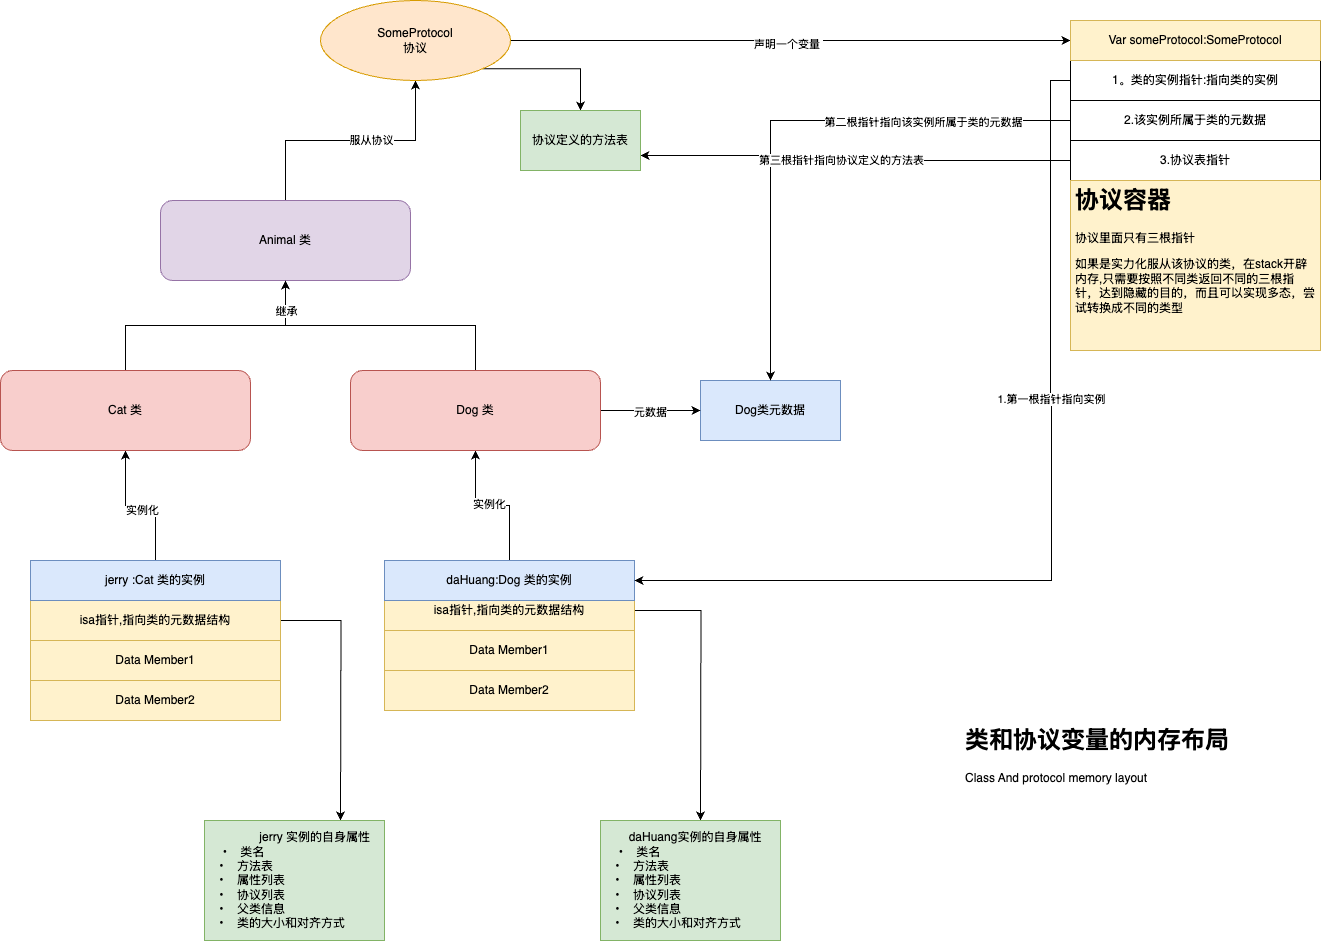

The diagram above was exported from draw.io. Its source (the exported page's mxGraphModel, read from the mxfile embedded in the PNG):
<mxGraphModel dx="1188" dy="769" grid="1" gridSize="10" guides="1" tooltips="1" connect="1" arrows="1" fold="1" page="1" pageScale="1" pageWidth="827" pageHeight="1169" math="0" shadow="0">
  <root>
    <mxCell id="0" />
    <mxCell id="1" parent="0" />
    <mxCell id="vsx0bgiD1YLHsJSa52kD-44" style="edgeStyle=orthogonalEdgeStyle;rounded=0;orthogonalLoop=1;jettySize=auto;html=1;exitX=1;exitY=0.5;exitDx=0;exitDy=0;" edge="1" parent="1" source="vsx0bgiD1YLHsJSa52kD-1">
      <mxGeometry relative="1" as="geometry">
        <mxPoint x="730" y="850" as="targetPoint" />
      </mxGeometry>
    </mxCell>
    <mxCell id="vsx0bgiD1YLHsJSa52kD-1" value="isa指针,指向类的元数据结构" style="rounded=0;whiteSpace=wrap;html=1;fillColor=#fff2cc;strokeColor=#d6b656;" vertex="1" parent="1">
      <mxGeometry x="414" y="620" width="250" height="40" as="geometry" />
    </mxCell>
    <mxCell id="vsx0bgiD1YLHsJSa52kD-2" value="Data Member1" style="rounded=0;whiteSpace=wrap;html=1;fillColor=#fff2cc;strokeColor=#d6b656;" vertex="1" parent="1">
      <mxGeometry x="414" y="660" width="250" height="40" as="geometry" />
    </mxCell>
    <mxCell id="vsx0bgiD1YLHsJSa52kD-33" style="edgeStyle=orthogonalEdgeStyle;rounded=0;orthogonalLoop=1;jettySize=auto;html=1;exitX=0.5;exitY=0;exitDx=0;exitDy=0;" edge="1" parent="1" source="vsx0bgiD1YLHsJSa52kD-4" target="vsx0bgiD1YLHsJSa52kD-27">
      <mxGeometry relative="1" as="geometry" />
    </mxCell>
    <mxCell id="vsx0bgiD1YLHsJSa52kD-35" value="实例化" style="edgeLabel;html=1;align=center;verticalAlign=middle;resizable=0;points=[];" vertex="1" connectable="0" parent="vsx0bgiD1YLHsJSa52kD-33">
      <mxGeometry x="0.0556" y="-2" relative="1" as="geometry">
        <mxPoint as="offset" />
      </mxGeometry>
    </mxCell>
    <mxCell id="vsx0bgiD1YLHsJSa52kD-4" value="daHuang:Dog 类的实例" style="rounded=0;whiteSpace=wrap;html=1;fillColor=#dae8fc;strokeColor=#6c8ebf;" vertex="1" parent="1">
      <mxGeometry x="414" y="590" width="250" height="40" as="geometry" />
    </mxCell>
    <mxCell id="vsx0bgiD1YLHsJSa52kD-5" value="Data Member2" style="rounded=0;whiteSpace=wrap;html=1;fillColor=#fff2cc;strokeColor=#d6b656;" vertex="1" parent="1">
      <mxGeometry x="414" y="700" width="250" height="40" as="geometry" />
    </mxCell>
    <mxCell id="vsx0bgiD1YLHsJSa52kD-17" style="edgeStyle=orthogonalEdgeStyle;rounded=0;orthogonalLoop=1;jettySize=auto;html=1;entryX=0.5;entryY=1;entryDx=0;entryDy=0;" edge="1" parent="1" source="vsx0bgiD1YLHsJSa52kD-6" target="vsx0bgiD1YLHsJSa52kD-16">
      <mxGeometry relative="1" as="geometry" />
    </mxCell>
    <mxCell id="vsx0bgiD1YLHsJSa52kD-18" value="服从协议" style="edgeLabel;html=1;align=center;verticalAlign=middle;resizable=0;points=[];" vertex="1" connectable="0" parent="vsx0bgiD1YLHsJSa52kD-17">
      <mxGeometry x="0.1636" y="1" relative="1" as="geometry">
        <mxPoint as="offset" />
      </mxGeometry>
    </mxCell>
    <mxCell id="vsx0bgiD1YLHsJSa52kD-6" value="Animal 类" style="rounded=1;whiteSpace=wrap;html=1;fillColor=#e1d5e7;strokeColor=#9673a6;" vertex="1" parent="1">
      <mxGeometry x="190" y="230" width="250" height="80" as="geometry" />
    </mxCell>
    <mxCell id="vsx0bgiD1YLHsJSa52kD-11" value="Dog类元数据" style="rounded=0;whiteSpace=wrap;html=1;align=center;fillColor=#dae8fc;strokeColor=#6c8ebf;" vertex="1" parent="1">
      <mxGeometry x="730" y="410" width="140" height="60" as="geometry" />
    </mxCell>
    <mxCell id="vsx0bgiD1YLHsJSa52kD-40" style="edgeStyle=orthogonalEdgeStyle;rounded=0;orthogonalLoop=1;jettySize=auto;html=1;" edge="1" parent="1" source="vsx0bgiD1YLHsJSa52kD-16" target="vsx0bgiD1YLHsJSa52kD-38">
      <mxGeometry relative="1" as="geometry">
        <mxPoint x="990" y="70" as="targetPoint" />
      </mxGeometry>
    </mxCell>
    <mxCell id="vsx0bgiD1YLHsJSa52kD-41" value="声明一个变量&amp;nbsp;" style="edgeLabel;html=1;align=center;verticalAlign=middle;resizable=0;points=[];" vertex="1" connectable="0" parent="vsx0bgiD1YLHsJSa52kD-40">
      <mxGeometry x="-0.01" y="-3" relative="1" as="geometry">
        <mxPoint as="offset" />
      </mxGeometry>
    </mxCell>
    <mxCell id="vsx0bgiD1YLHsJSa52kD-53" style="edgeStyle=orthogonalEdgeStyle;rounded=0;orthogonalLoop=1;jettySize=auto;html=1;exitX=1;exitY=1;exitDx=0;exitDy=0;" edge="1" parent="1" source="vsx0bgiD1YLHsJSa52kD-16" target="vsx0bgiD1YLHsJSa52kD-54">
      <mxGeometry relative="1" as="geometry">
        <mxPoint x="610" y="150" as="targetPoint" />
      </mxGeometry>
    </mxCell>
    <mxCell id="vsx0bgiD1YLHsJSa52kD-16" value="SomeProtocol&lt;br&gt;协议" style="ellipse;whiteSpace=wrap;html=1;fillColor=#ffe6cc;strokeColor=#d79b00;" vertex="1" parent="1">
      <mxGeometry x="350" y="30" width="190" height="80" as="geometry" />
    </mxCell>
    <mxCell id="vsx0bgiD1YLHsJSa52kD-43" style="edgeStyle=orthogonalEdgeStyle;rounded=0;orthogonalLoop=1;jettySize=auto;html=1;exitX=1;exitY=0.5;exitDx=0;exitDy=0;" edge="1" parent="1" source="vsx0bgiD1YLHsJSa52kD-19">
      <mxGeometry relative="1" as="geometry">
        <mxPoint x="370" y="850" as="targetPoint" />
      </mxGeometry>
    </mxCell>
    <mxCell id="vsx0bgiD1YLHsJSa52kD-19" value="isa指针,指向类的元数据结构" style="rounded=0;whiteSpace=wrap;html=1;fillColor=#fff2cc;strokeColor=#d6b656;" vertex="1" parent="1">
      <mxGeometry x="60" y="630" width="250" height="40" as="geometry" />
    </mxCell>
    <mxCell id="vsx0bgiD1YLHsJSa52kD-20" value="Data Member1" style="rounded=0;whiteSpace=wrap;html=1;fillColor=#fff2cc;strokeColor=#d6b656;" vertex="1" parent="1">
      <mxGeometry x="60" y="670" width="250" height="40" as="geometry" />
    </mxCell>
    <mxCell id="vsx0bgiD1YLHsJSa52kD-32" style="edgeStyle=orthogonalEdgeStyle;rounded=0;orthogonalLoop=1;jettySize=auto;html=1;exitX=0.5;exitY=0;exitDx=0;exitDy=0;" edge="1" parent="1" source="vsx0bgiD1YLHsJSa52kD-21" target="vsx0bgiD1YLHsJSa52kD-26">
      <mxGeometry relative="1" as="geometry" />
    </mxCell>
    <mxCell id="vsx0bgiD1YLHsJSa52kD-34" value="实例化" style="edgeLabel;html=1;align=center;verticalAlign=middle;resizable=0;points=[];" vertex="1" connectable="0" parent="vsx0bgiD1YLHsJSa52kD-32">
      <mxGeometry x="-0.0143" y="4" relative="1" as="geometry">
        <mxPoint as="offset" />
      </mxGeometry>
    </mxCell>
    <mxCell id="vsx0bgiD1YLHsJSa52kD-21" value="jerry :Cat 类的实例" style="rounded=0;whiteSpace=wrap;html=1;fillColor=#dae8fc;strokeColor=#6c8ebf;" vertex="1" parent="1">
      <mxGeometry x="60" y="590" width="250" height="40" as="geometry" />
    </mxCell>
    <mxCell id="vsx0bgiD1YLHsJSa52kD-22" value="Data Member2" style="rounded=0;whiteSpace=wrap;html=1;fillColor=#fff2cc;strokeColor=#d6b656;" vertex="1" parent="1">
      <mxGeometry x="60" y="710" width="250" height="40" as="geometry" />
    </mxCell>
    <mxCell id="vsx0bgiD1YLHsJSa52kD-28" style="edgeStyle=orthogonalEdgeStyle;rounded=0;orthogonalLoop=1;jettySize=auto;html=1;entryX=0.5;entryY=1;entryDx=0;entryDy=0;" edge="1" parent="1" source="vsx0bgiD1YLHsJSa52kD-26" target="vsx0bgiD1YLHsJSa52kD-6">
      <mxGeometry relative="1" as="geometry" />
    </mxCell>
    <mxCell id="vsx0bgiD1YLHsJSa52kD-26" value="Cat 类" style="rounded=1;whiteSpace=wrap;html=1;fillColor=#f8cecc;strokeColor=#b85450;" vertex="1" parent="1">
      <mxGeometry x="30" y="400" width="250" height="80" as="geometry" />
    </mxCell>
    <mxCell id="vsx0bgiD1YLHsJSa52kD-30" style="edgeStyle=orthogonalEdgeStyle;rounded=0;orthogonalLoop=1;jettySize=auto;html=1;exitX=0.5;exitY=0;exitDx=0;exitDy=0;entryX=0.5;entryY=1;entryDx=0;entryDy=0;" edge="1" parent="1" source="vsx0bgiD1YLHsJSa52kD-27" target="vsx0bgiD1YLHsJSa52kD-6">
      <mxGeometry relative="1" as="geometry" />
    </mxCell>
    <mxCell id="vsx0bgiD1YLHsJSa52kD-31" value="继承" style="edgeLabel;html=1;align=center;verticalAlign=middle;resizable=0;points=[];" vertex="1" connectable="0" parent="vsx0bgiD1YLHsJSa52kD-30">
      <mxGeometry x="0.7857" relative="1" as="geometry">
        <mxPoint as="offset" />
      </mxGeometry>
    </mxCell>
    <mxCell id="vsx0bgiD1YLHsJSa52kD-51" style="edgeStyle=orthogonalEdgeStyle;rounded=0;orthogonalLoop=1;jettySize=auto;html=1;exitX=1;exitY=0.5;exitDx=0;exitDy=0;entryX=0;entryY=0.5;entryDx=0;entryDy=0;" edge="1" parent="1" source="vsx0bgiD1YLHsJSa52kD-27" target="vsx0bgiD1YLHsJSa52kD-11">
      <mxGeometry relative="1" as="geometry" />
    </mxCell>
    <mxCell id="vsx0bgiD1YLHsJSa52kD-52" value="元数据" style="edgeLabel;html=1;align=center;verticalAlign=middle;resizable=0;points=[];" vertex="1" connectable="0" parent="vsx0bgiD1YLHsJSa52kD-51">
      <mxGeometry x="-0.02" y="-1" relative="1" as="geometry">
        <mxPoint as="offset" />
      </mxGeometry>
    </mxCell>
    <mxCell id="vsx0bgiD1YLHsJSa52kD-27" value="Dog 类" style="rounded=1;whiteSpace=wrap;html=1;fillColor=#f8cecc;strokeColor=#b85450;" vertex="1" parent="1">
      <mxGeometry x="380" y="400" width="250" height="80" as="geometry" />
    </mxCell>
    <mxCell id="vsx0bgiD1YLHsJSa52kD-55" style="edgeStyle=orthogonalEdgeStyle;rounded=0;orthogonalLoop=1;jettySize=auto;html=1;exitX=0;exitY=0.5;exitDx=0;exitDy=0;entryX=1;entryY=0.5;entryDx=0;entryDy=0;" edge="1" parent="1" source="vsx0bgiD1YLHsJSa52kD-36" target="vsx0bgiD1YLHsJSa52kD-4">
      <mxGeometry relative="1" as="geometry">
        <mxPoint x="1080" y="729" as="targetPoint" />
        <Array as="points">
          <mxPoint x="1080" y="110" />
          <mxPoint x="1080" y="430" />
          <mxPoint x="1081" y="430" />
          <mxPoint x="1081" y="610" />
        </Array>
      </mxGeometry>
    </mxCell>
    <mxCell id="vsx0bgiD1YLHsJSa52kD-56" value="1.第一根指针指向实例" style="edgeLabel;html=1;align=center;verticalAlign=middle;resizable=0;points=[];" vertex="1" connectable="0" parent="vsx0bgiD1YLHsJSa52kD-55">
      <mxGeometry x="-0.2793" relative="1" as="geometry">
        <mxPoint as="offset" />
      </mxGeometry>
    </mxCell>
    <mxCell id="vsx0bgiD1YLHsJSa52kD-36" value="1。类的实例指针:指向类的实例" style="rounded=0;whiteSpace=wrap;html=1;" vertex="1" parent="1">
      <mxGeometry x="1100" y="90" width="250" height="40" as="geometry" />
    </mxCell>
    <mxCell id="vsx0bgiD1YLHsJSa52kD-57" style="edgeStyle=orthogonalEdgeStyle;rounded=0;orthogonalLoop=1;jettySize=auto;html=1;exitX=0;exitY=0.5;exitDx=0;exitDy=0;" edge="1" parent="1" source="vsx0bgiD1YLHsJSa52kD-37" target="vsx0bgiD1YLHsJSa52kD-11">
      <mxGeometry relative="1" as="geometry" />
    </mxCell>
    <mxCell id="vsx0bgiD1YLHsJSa52kD-58" value="第二根指针指向该实例所属于类的元数据" style="edgeLabel;html=1;align=center;verticalAlign=middle;resizable=0;points=[];" vertex="1" connectable="0" parent="vsx0bgiD1YLHsJSa52kD-57">
      <mxGeometry x="-0.4714" y="1" relative="1" as="geometry">
        <mxPoint as="offset" />
      </mxGeometry>
    </mxCell>
    <mxCell id="vsx0bgiD1YLHsJSa52kD-37" value="2.该实例所属于类的元数据" style="rounded=0;whiteSpace=wrap;html=1;" vertex="1" parent="1">
      <mxGeometry x="1100" y="130" width="250" height="40" as="geometry" />
    </mxCell>
    <mxCell id="vsx0bgiD1YLHsJSa52kD-38" value="Var someProtocol:SomeProtocol" style="rounded=0;whiteSpace=wrap;html=1;fillColor=#fff2cc;strokeColor=#d6b656;" vertex="1" parent="1">
      <mxGeometry x="1100" y="50" width="250" height="40" as="geometry" />
    </mxCell>
    <mxCell id="vsx0bgiD1YLHsJSa52kD-59" style="edgeStyle=orthogonalEdgeStyle;rounded=0;orthogonalLoop=1;jettySize=auto;html=1;exitX=0;exitY=0.5;exitDx=0;exitDy=0;entryX=1;entryY=0.75;entryDx=0;entryDy=0;" edge="1" parent="1" source="vsx0bgiD1YLHsJSa52kD-39" target="vsx0bgiD1YLHsJSa52kD-54">
      <mxGeometry relative="1" as="geometry" />
    </mxCell>
    <mxCell id="vsx0bgiD1YLHsJSa52kD-60" value="第三根指针指向协议定义的方法表" style="edgeLabel;html=1;align=center;verticalAlign=middle;resizable=0;points=[];" vertex="1" connectable="0" parent="vsx0bgiD1YLHsJSa52kD-59">
      <mxGeometry x="0.0805" y="4" relative="1" as="geometry">
        <mxPoint as="offset" />
      </mxGeometry>
    </mxCell>
    <mxCell id="vsx0bgiD1YLHsJSa52kD-39" value="3.协议表指针" style="rounded=0;whiteSpace=wrap;html=1;" vertex="1" parent="1">
      <mxGeometry x="1100" y="170" width="250" height="40" as="geometry" />
    </mxCell>
    <mxCell id="vsx0bgiD1YLHsJSa52kD-42" value="&lt;h1&gt;协议容器&lt;/h1&gt;&lt;p&gt;协议里面只有三根指针&lt;/p&gt;&lt;p&gt;如果是实力化服从该协议的类，在stack开辟内存,只需要按照不同类返回不同的三根指针，达到隐藏的目的，而且可以实现多态，尝试转换成不同的类型&lt;/p&gt;&lt;p&gt;&lt;br&gt;&lt;/p&gt;" style="text;html=1;strokeColor=#d6b656;fillColor=#fff2cc;spacing=5;spacingTop=-20;whiteSpace=wrap;overflow=hidden;rounded=0;" vertex="1" parent="1">
      <mxGeometry x="1100" y="210" width="250" height="170" as="geometry" />
    </mxCell>
    <mxCell id="vsx0bgiD1YLHsJSa52kD-48" value="&amp;nbsp; &amp;nbsp;&lt;span style=&quot;white-space: pre;&quot;&gt;&#09;&lt;/span&gt;&lt;span style=&quot;white-space: pre;&quot;&gt;&#09;&lt;/span&gt;jerry 实例的自身属性&lt;br&gt;&amp;nbsp; &amp;nbsp; &amp;nbsp;•&lt;span style=&quot;white-space: pre;&quot;&gt;&amp;nbsp;&amp;nbsp;&amp;nbsp;&amp;nbsp;&lt;/span&gt;类名&lt;br&gt;&lt;span style=&quot;white-space: pre;&quot;&gt;&amp;nbsp;&amp;nbsp;&amp;nbsp;&amp;nbsp;&lt;/span&gt;•&lt;span style=&quot;white-space: pre;&quot;&gt;&amp;nbsp;&amp;nbsp;&amp;nbsp;&amp;nbsp;&lt;/span&gt;方法表&lt;br&gt;&lt;span style=&quot;white-space: pre;&quot;&gt;&amp;nbsp;&amp;nbsp;&amp;nbsp;&amp;nbsp;&lt;/span&gt;•&lt;span style=&quot;white-space: pre;&quot;&gt;&amp;nbsp;&amp;nbsp;&amp;nbsp;&amp;nbsp;&lt;/span&gt;属性列表&lt;br&gt;&lt;span style=&quot;white-space: pre;&quot;&gt;&amp;nbsp;&amp;nbsp;&amp;nbsp;&amp;nbsp;&lt;/span&gt;•&lt;span style=&quot;white-space: pre;&quot;&gt;&amp;nbsp;&amp;nbsp;&amp;nbsp;&amp;nbsp;&lt;/span&gt;协议列表&lt;br&gt;&lt;span style=&quot;white-space: pre;&quot;&gt;&amp;nbsp;&amp;nbsp;&amp;nbsp;&amp;nbsp;&lt;/span&gt;•&lt;span style=&quot;white-space: pre;&quot;&gt;&amp;nbsp;&amp;nbsp;&amp;nbsp;&amp;nbsp;&lt;/span&gt;父类信息&lt;br&gt;&lt;span style=&quot;white-space: pre;&quot;&gt;&amp;nbsp;&amp;nbsp;&amp;nbsp;&amp;nbsp;&lt;/span&gt;•&lt;span style=&quot;white-space: pre;&quot;&gt;&amp;nbsp;&amp;nbsp;&amp;nbsp;&amp;nbsp;&lt;/span&gt;类的大小和对齐方式" style="rounded=0;whiteSpace=wrap;html=1;align=left;fillColor=#d5e8d4;strokeColor=#82b366;" vertex="1" parent="1">
      <mxGeometry x="234" y="850" width="180" height="120" as="geometry" />
    </mxCell>
    <mxCell id="vsx0bgiD1YLHsJSa52kD-50" value="&amp;nbsp; &amp;nbsp;&lt;span style=&quot;white-space: pre;&quot;&gt;&#09;&lt;/span&gt;daHuang实例的自身属性&lt;br&gt;&amp;nbsp; &amp;nbsp; &amp;nbsp;•&lt;span style=&quot;white-space: pre;&quot;&gt;&amp;nbsp;&amp;nbsp;&amp;nbsp;&amp;nbsp;&lt;/span&gt;类名&lt;br&gt;&lt;span style=&quot;white-space: pre;&quot;&gt;&amp;nbsp;&amp;nbsp;&amp;nbsp;&amp;nbsp;&lt;/span&gt;•&lt;span style=&quot;white-space: pre;&quot;&gt;&amp;nbsp;&amp;nbsp;&amp;nbsp;&amp;nbsp;&lt;/span&gt;方法表&lt;br&gt;&lt;span style=&quot;white-space: pre;&quot;&gt;&amp;nbsp;&amp;nbsp;&amp;nbsp;&amp;nbsp;&lt;/span&gt;•&lt;span style=&quot;white-space: pre;&quot;&gt;&amp;nbsp;&amp;nbsp;&amp;nbsp;&amp;nbsp;&lt;/span&gt;属性列表&lt;br&gt;&lt;span style=&quot;white-space: pre;&quot;&gt;&amp;nbsp;&amp;nbsp;&amp;nbsp;&amp;nbsp;&lt;/span&gt;•&lt;span style=&quot;white-space: pre;&quot;&gt;&amp;nbsp;&amp;nbsp;&amp;nbsp;&amp;nbsp;&lt;/span&gt;协议列表&lt;br&gt;&lt;span style=&quot;white-space: pre;&quot;&gt;&amp;nbsp;&amp;nbsp;&amp;nbsp;&amp;nbsp;&lt;/span&gt;•&lt;span style=&quot;white-space: pre;&quot;&gt;&amp;nbsp;&amp;nbsp;&amp;nbsp;&amp;nbsp;&lt;/span&gt;父类信息&lt;br&gt;&lt;span style=&quot;white-space: pre;&quot;&gt;&amp;nbsp;&amp;nbsp;&amp;nbsp;&amp;nbsp;&lt;/span&gt;•&lt;span style=&quot;white-space: pre;&quot;&gt;&amp;nbsp;&amp;nbsp;&amp;nbsp;&amp;nbsp;&lt;/span&gt;类的大小和对齐方式" style="rounded=0;whiteSpace=wrap;html=1;align=left;fillColor=#d5e8d4;strokeColor=#82b366;" vertex="1" parent="1">
      <mxGeometry x="630" y="850" width="180" height="120" as="geometry" />
    </mxCell>
    <mxCell id="vsx0bgiD1YLHsJSa52kD-54" value="协议定义的方法表" style="rounded=0;whiteSpace=wrap;html=1;fillColor=#d5e8d4;strokeColor=#82b366;" vertex="1" parent="1">
      <mxGeometry x="550" y="140" width="120" height="60" as="geometry" />
    </mxCell>
    <mxCell id="vsx0bgiD1YLHsJSa52kD-61" value="&lt;h1&gt;类和协议变量的内存布局&lt;/h1&gt;&lt;p&gt;Class And protocol memory layout&lt;/p&gt;" style="text;html=1;strokeColor=none;fillColor=none;spacing=5;spacingTop=-20;whiteSpace=wrap;overflow=hidden;rounded=0;" vertex="1" parent="1">
      <mxGeometry x="990" y="750" width="350" height="120" as="geometry" />
    </mxCell>
  </root>
</mxGraphModel>